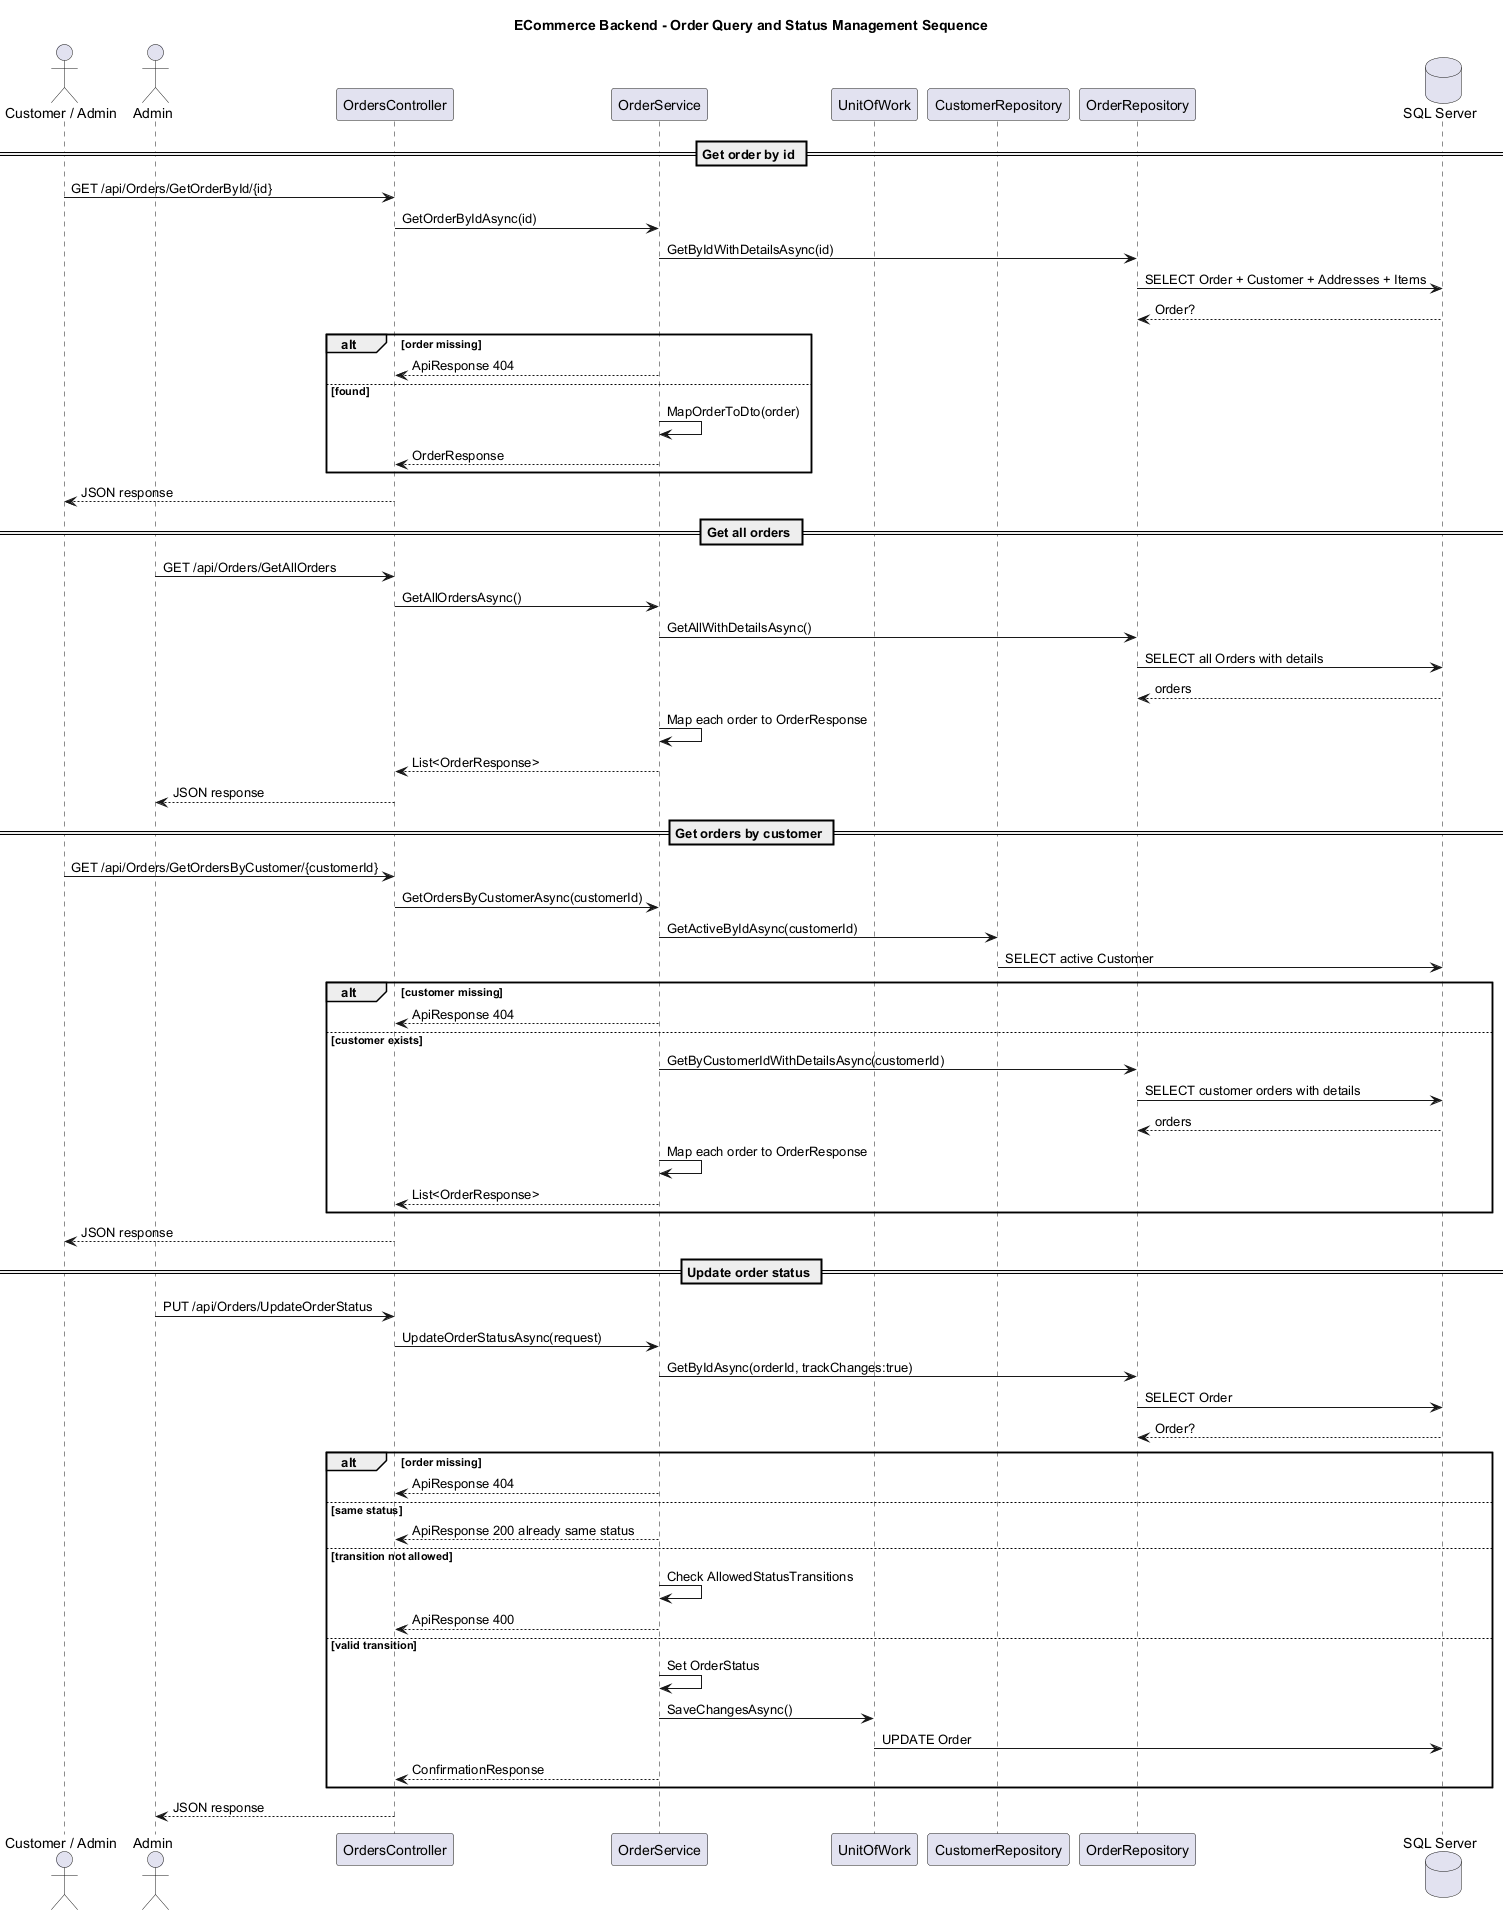

The diagram above was rendered by PlantUML. Its source (embedded in the PNG):
@startuml
title ECommerce Backend - Order Query and Status Management Sequence

skinparam shadowing false

actor "Customer / Admin" as Actor
actor "Admin" as Admin
participant "OrdersController" as Controller
participant "OrderService" as Service
participant "UnitOfWork" as Uow
participant "CustomerRepository" as CustomerRepo
participant "OrderRepository" as OrderRepo
database "SQL Server" as DB

== Get order by id ==
Actor -> Controller : GET /api/Orders/GetOrderById/{id}
Controller -> Service : GetOrderByIdAsync(id)
Service -> OrderRepo : GetByIdWithDetailsAsync(id)
OrderRepo -> DB : SELECT Order + Customer + Addresses + Items
DB --> OrderRepo : Order?
alt order missing
  Service --> Controller : ApiResponse 404
else found
  Service -> Service : MapOrderToDto(order)
  Service --> Controller : OrderResponse
end
Controller --> Actor : JSON response

== Get all orders ==
Admin -> Controller : GET /api/Orders/GetAllOrders
Controller -> Service : GetAllOrdersAsync()
Service -> OrderRepo : GetAllWithDetailsAsync()
OrderRepo -> DB : SELECT all Orders with details
DB --> OrderRepo : orders
Service -> Service : Map each order to OrderResponse
Service --> Controller : List<OrderResponse>
Controller --> Admin : JSON response

== Get orders by customer ==
Actor -> Controller : GET /api/Orders/GetOrdersByCustomer/{customerId}
Controller -> Service : GetOrdersByCustomerAsync(customerId)
Service -> CustomerRepo : GetActiveByIdAsync(customerId)
CustomerRepo -> DB : SELECT active Customer
alt customer missing
  Service --> Controller : ApiResponse 404
else customer exists
  Service -> OrderRepo : GetByCustomerIdWithDetailsAsync(customerId)
  OrderRepo -> DB : SELECT customer orders with details
  DB --> OrderRepo : orders
  Service -> Service : Map each order to OrderResponse
  Service --> Controller : List<OrderResponse>
end
Controller --> Actor : JSON response

== Update order status ==
Admin -> Controller : PUT /api/Orders/UpdateOrderStatus
Controller -> Service : UpdateOrderStatusAsync(request)
Service -> OrderRepo : GetByIdAsync(orderId, trackChanges:true)
OrderRepo -> DB : SELECT Order
DB --> OrderRepo : Order?

alt order missing
  Service --> Controller : ApiResponse 404
else same status
  Service --> Controller : ApiResponse 200 already same status
else transition not allowed
  Service -> Service : Check AllowedStatusTransitions
  Service --> Controller : ApiResponse 400
else valid transition
  Service -> Service : Set OrderStatus
  Service -> Uow : SaveChangesAsync()
  Uow -> DB : UPDATE Order
  Service --> Controller : ConfirmationResponse
end
Controller --> Admin : JSON response

@enduml